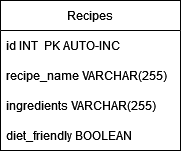

The diagram above was exported from draw.io. Its source (the exported page's mxGraphModel, read from the mxfile embedded in the PNG):
<mxGraphModel dx="745" dy="442" grid="1" gridSize="10" guides="1" tooltips="1" connect="1" arrows="1" fold="1" page="1" pageScale="1" pageWidth="827" pageHeight="1169" math="0" shadow="0">
  <root>
    <mxCell id="0" />
    <mxCell id="1" parent="0" />
    <mxCell id="wSp3oInjcdonB36RuH4i-2" value="Recipes" style="swimlane;fontStyle=0;childLayout=stackLayout;horizontal=1;startSize=30;horizontalStack=0;resizeParent=1;resizeParentMax=0;resizeLast=0;collapsible=1;marginBottom=0;" parent="1" vertex="1">
      <mxGeometry x="280" y="40" width="180" height="150" as="geometry" />
    </mxCell>
    <mxCell id="wSp3oInjcdonB36RuH4i-3" value="id INT  PK AUTO-INC" style="text;strokeColor=none;fillColor=none;align=left;verticalAlign=middle;spacingLeft=4;spacingRight=4;overflow=hidden;points=[[0,0.5],[1,0.5]];portConstraint=eastwest;rotatable=0;" parent="wSp3oInjcdonB36RuH4i-2" vertex="1">
      <mxGeometry y="30" width="180" height="30" as="geometry" />
    </mxCell>
    <mxCell id="wSp3oInjcdonB36RuH4i-4" value="recipe_name VARCHAR(255)" style="text;strokeColor=none;fillColor=none;align=left;verticalAlign=middle;spacingLeft=4;spacingRight=4;overflow=hidden;points=[[0,0.5],[1,0.5]];portConstraint=eastwest;rotatable=0;" parent="wSp3oInjcdonB36RuH4i-2" vertex="1">
      <mxGeometry y="60" width="180" height="30" as="geometry" />
    </mxCell>
    <mxCell id="wSp3oInjcdonB36RuH4i-5" value="ingredients VARCHAR(255)" style="text;strokeColor=none;fillColor=none;align=left;verticalAlign=middle;spacingLeft=4;spacingRight=4;overflow=hidden;points=[[0,0.5],[1,0.5]];portConstraint=eastwest;rotatable=0;" parent="wSp3oInjcdonB36RuH4i-2" vertex="1">
      <mxGeometry y="90" width="180" height="30" as="geometry" />
    </mxCell>
    <mxCell id="bqakV4O5FYcvExZGugTk-2" value="diet_friendly BOOLEAN" style="text;strokeColor=none;fillColor=none;align=left;verticalAlign=middle;spacingLeft=4;spacingRight=4;overflow=hidden;points=[[0,0.5],[1,0.5]];portConstraint=eastwest;rotatable=0;" vertex="1" parent="wSp3oInjcdonB36RuH4i-2">
      <mxGeometry y="120" width="180" height="30" as="geometry" />
    </mxCell>
  </root>
</mxGraphModel>